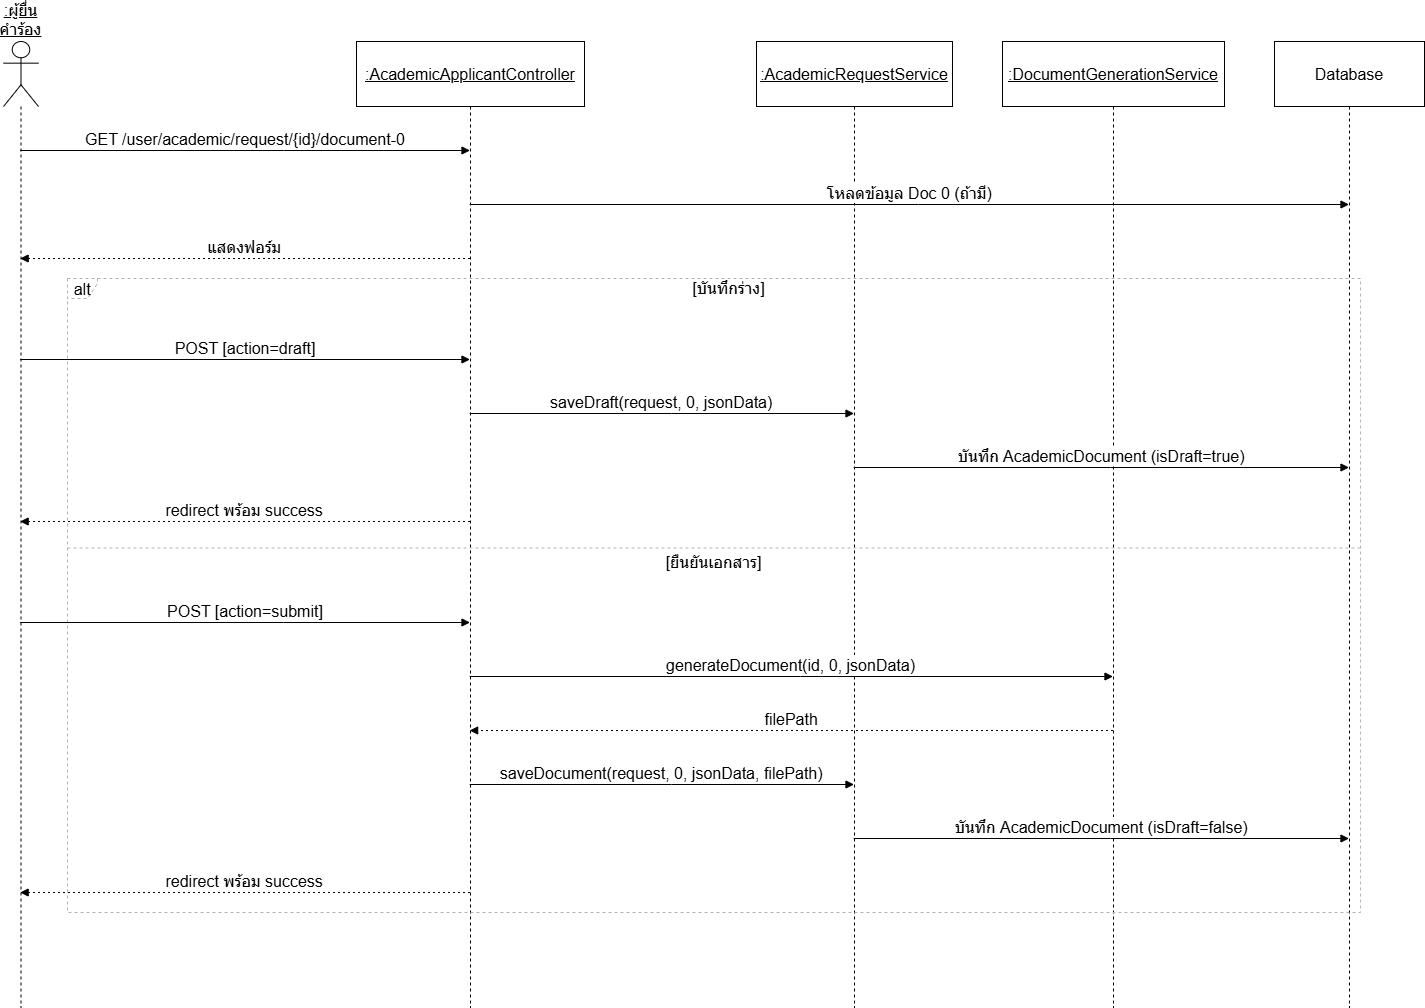

The diagram above was exported from draw.io. Its source (the exported page's mxGraphModel, read from the mxfile embedded in the PNG):
<mxGraphModel dx="1389" dy="1931" grid="1" gridSize="10" guides="1" tooltips="1" connect="1" arrows="1" fold="1" page="1" pageScale="1" pageWidth="850" pageHeight="1100" math="0" shadow="0">
  <root>
    <mxCell id="0" />
    <mxCell id="1" parent="0" />
    <mxCell id="71Y2s1K44Xlg8L3ID8h7-1" parent="1" style="shape=umlLifeline;perimeter=lifelinePerimeter;whiteSpace=wrap;container=1;dropTarget=0;collapsible=0;recursiveResize=0;outlineConnect=0;portConstraint=eastwest;newEdgeStyle={&quot;edgeStyle&quot;:&quot;elbowEdgeStyle&quot;,&quot;elbow&quot;:&quot;vertical&quot;,&quot;curved&quot;:0,&quot;rounded&quot;:0};participant=umlActor;verticalAlign=bottom;labelPosition=center;verticalLabelPosition=top;align=center;size=65;fontSize=16;fontStyle=4" value=":ผู้ยื่นคำร้อง" vertex="1">
      <mxGeometry height="966" width="35" x="20" y="20" as="geometry" />
    </mxCell>
    <mxCell id="71Y2s1K44Xlg8L3ID8h7-2" parent="1" style="shape=umlLifeline;perimeter=lifelinePerimeter;whiteSpace=wrap;container=1;dropTarget=0;collapsible=0;recursiveResize=0;outlineConnect=0;portConstraint=eastwest;newEdgeStyle={&quot;edgeStyle&quot;:&quot;elbowEdgeStyle&quot;,&quot;elbow&quot;:&quot;vertical&quot;,&quot;curved&quot;:0,&quot;rounded&quot;:0};size=65;fontSize=16;fontStyle=4" value=":AcademicApplicantController" vertex="1">
      <mxGeometry height="966" width="228" x="373" y="20" as="geometry" />
    </mxCell>
    <mxCell id="71Y2s1K44Xlg8L3ID8h7-3" parent="1" style="shape=umlLifeline;perimeter=lifelinePerimeter;whiteSpace=wrap;container=1;dropTarget=0;collapsible=0;recursiveResize=0;outlineConnect=0;portConstraint=eastwest;newEdgeStyle={&quot;edgeStyle&quot;:&quot;elbowEdgeStyle&quot;,&quot;elbow&quot;:&quot;vertical&quot;,&quot;curved&quot;:0,&quot;rounded&quot;:0};size=65;fontSize=16;fontStyle=4" value=":AcademicRequestService" vertex="1">
      <mxGeometry height="966" width="196" x="773" y="20" as="geometry" />
    </mxCell>
    <mxCell id="71Y2s1K44Xlg8L3ID8h7-4" parent="1" style="shape=umlLifeline;perimeter=lifelinePerimeter;whiteSpace=wrap;container=1;dropTarget=0;collapsible=0;recursiveResize=0;outlineConnect=0;portConstraint=eastwest;newEdgeStyle={&quot;edgeStyle&quot;:&quot;elbowEdgeStyle&quot;,&quot;elbow&quot;:&quot;vertical&quot;,&quot;curved&quot;:0,&quot;rounded&quot;:0};size=65;fontSize=16;fontStyle=4" value=":DocumentGenerationService" vertex="1">
      <mxGeometry height="966" width="222" x="1019" y="20" as="geometry" />
    </mxCell>
    <mxCell id="71Y2s1K44Xlg8L3ID8h7-5" parent="1" style="shape=umlLifeline;perimeter=lifelinePerimeter;whiteSpace=wrap;container=1;dropTarget=0;collapsible=0;recursiveResize=0;outlineConnect=0;portConstraint=eastwest;newEdgeStyle={&quot;edgeStyle&quot;:&quot;elbowEdgeStyle&quot;,&quot;elbow&quot;:&quot;vertical&quot;,&quot;curved&quot;:0,&quot;rounded&quot;:0};size=65;fontSize=16;" value="Database" vertex="1">
      <mxGeometry height="966" width="150" x="1291" y="20" as="geometry" />
    </mxCell>
    <mxCell id="71Y2s1K44Xlg8L3ID8h7-6" parent="1" style="shape=umlFrame;dashed=1;pointerEvents=0;dropTarget=0;strokeColor=#B3B3B3;height=20;width=30;fontSize=16;" value="alt" vertex="1">
      <mxGeometry height="634" width="1293" x="84" y="257" as="geometry" />
    </mxCell>
    <mxCell id="71Y2s1K44Xlg8L3ID8h7-7" parent="71Y2s1K44Xlg8L3ID8h7-6" style="text;strokeColor=none;fillColor=none;align=center;verticalAlign=middle;whiteSpace=wrap;fontSize=16;" value="[บันทึกร่าง]" vertex="1">
      <mxGeometry height="20" width="1263" x="30" as="geometry" />
    </mxCell>
    <mxCell id="71Y2s1K44Xlg8L3ID8h7-8" parent="71Y2s1K44Xlg8L3ID8h7-6" style="shape=line;dashed=1;whiteSpace=wrap;verticalAlign=top;labelPosition=center;verticalLabelPosition=middle;align=center;strokeColor=#B3B3B3;fontSize=16;" value="[ยืนยันเอกสาร]" vertex="1">
      <mxGeometry height="3" width="1293" y="268" as="geometry" />
    </mxCell>
    <mxCell id="71Y2s1K44Xlg8L3ID8h7-9" edge="1" parent="1" source="71Y2s1K44Xlg8L3ID8h7-1" style="verticalAlign=bottom;edgeStyle=elbowEdgeStyle;elbow=vertical;curved=0;rounded=0;endArrow=block;fontSize=16;" target="71Y2s1K44Xlg8L3ID8h7-2" value="GET /user/academic/request/{id}/document-0">
      <mxGeometry relative="1" as="geometry">
        <Array as="points">
          <mxPoint x="300" y="129" />
        </Array>
      </mxGeometry>
    </mxCell>
    <mxCell id="71Y2s1K44Xlg8L3ID8h7-10" edge="1" parent="1" source="71Y2s1K44Xlg8L3ID8h7-2" style="verticalAlign=bottom;edgeStyle=elbowEdgeStyle;elbow=vertical;curved=0;rounded=0;endArrow=block;fontSize=16;" target="71Y2s1K44Xlg8L3ID8h7-5" value="โหลดข้อมูล Doc 0 (ถ้ามี)">
      <mxGeometry relative="1" as="geometry">
        <Array as="points">
          <mxPoint x="935" y="183" />
        </Array>
      </mxGeometry>
    </mxCell>
    <mxCell id="71Y2s1K44Xlg8L3ID8h7-11" edge="1" parent="1" source="71Y2s1K44Xlg8L3ID8h7-2" style="verticalAlign=bottom;edgeStyle=elbowEdgeStyle;elbow=vertical;curved=0;rounded=0;dashed=1;dashPattern=2 3;endArrow=block;fontSize=16;" target="71Y2s1K44Xlg8L3ID8h7-1" value="แสดงฟอร์ม">
      <mxGeometry relative="1" as="geometry">
        <Array as="points">
          <mxPoint x="303" y="237" />
        </Array>
      </mxGeometry>
    </mxCell>
    <mxCell id="71Y2s1K44Xlg8L3ID8h7-12" edge="1" parent="1" source="71Y2s1K44Xlg8L3ID8h7-1" style="verticalAlign=bottom;edgeStyle=elbowEdgeStyle;elbow=vertical;curved=0;rounded=0;endArrow=block;fontSize=16;" target="71Y2s1K44Xlg8L3ID8h7-2" value="POST [action=draft]">
      <mxGeometry relative="1" as="geometry">
        <Array as="points">
          <mxPoint x="300" y="338" />
        </Array>
      </mxGeometry>
    </mxCell>
    <mxCell id="71Y2s1K44Xlg8L3ID8h7-13" edge="1" parent="1" source="71Y2s1K44Xlg8L3ID8h7-2" style="verticalAlign=bottom;edgeStyle=elbowEdgeStyle;elbow=vertical;curved=0;rounded=0;endArrow=block;fontSize=16;" target="71Y2s1K44Xlg8L3ID8h7-3" value="saveDraft(request, 0, jsonData)">
      <mxGeometry relative="1" as="geometry">
        <Array as="points">
          <mxPoint x="688" y="392" />
        </Array>
      </mxGeometry>
    </mxCell>
    <mxCell id="71Y2s1K44Xlg8L3ID8h7-14" edge="1" parent="1" source="71Y2s1K44Xlg8L3ID8h7-3" style="verticalAlign=bottom;edgeStyle=elbowEdgeStyle;elbow=vertical;curved=0;rounded=0;endArrow=block;fontSize=16;" target="71Y2s1K44Xlg8L3ID8h7-5" value="บันทึก AcademicDocument (isDraft=true)">
      <mxGeometry relative="1" as="geometry">
        <Array as="points">
          <mxPoint x="1127" y="446" />
        </Array>
      </mxGeometry>
    </mxCell>
    <mxCell id="71Y2s1K44Xlg8L3ID8h7-15" edge="1" parent="1" source="71Y2s1K44Xlg8L3ID8h7-2" style="verticalAlign=bottom;edgeStyle=elbowEdgeStyle;elbow=vertical;curved=0;rounded=0;dashed=1;dashPattern=2 3;endArrow=block;fontSize=16;" target="71Y2s1K44Xlg8L3ID8h7-1" value="redirect พร้อม success">
      <mxGeometry relative="1" as="geometry">
        <Array as="points">
          <mxPoint x="303" y="500" />
        </Array>
      </mxGeometry>
    </mxCell>
    <mxCell id="71Y2s1K44Xlg8L3ID8h7-16" edge="1" parent="1" source="71Y2s1K44Xlg8L3ID8h7-1" style="verticalAlign=bottom;edgeStyle=elbowEdgeStyle;elbow=vertical;curved=0;rounded=0;endArrow=block;fontSize=16;" target="71Y2s1K44Xlg8L3ID8h7-2" value="POST [action=submit]">
      <mxGeometry relative="1" as="geometry">
        <Array as="points">
          <mxPoint x="300" y="601" />
        </Array>
      </mxGeometry>
    </mxCell>
    <mxCell id="71Y2s1K44Xlg8L3ID8h7-17" edge="1" parent="1" source="71Y2s1K44Xlg8L3ID8h7-2" style="verticalAlign=bottom;edgeStyle=elbowEdgeStyle;elbow=vertical;curved=0;rounded=0;endArrow=block;fontSize=16;" target="71Y2s1K44Xlg8L3ID8h7-4" value="generateDocument(id, 0, jsonData)">
      <mxGeometry relative="1" as="geometry">
        <Array as="points">
          <mxPoint x="817" y="655" />
        </Array>
      </mxGeometry>
    </mxCell>
    <mxCell id="71Y2s1K44Xlg8L3ID8h7-18" edge="1" parent="1" source="71Y2s1K44Xlg8L3ID8h7-4" style="verticalAlign=bottom;edgeStyle=elbowEdgeStyle;elbow=vertical;curved=0;rounded=0;dashed=1;dashPattern=2 3;endArrow=block;fontSize=16;" target="71Y2s1K44Xlg8L3ID8h7-2" value="filePath">
      <mxGeometry relative="1" as="geometry">
        <Array as="points">
          <mxPoint x="820" y="709" />
        </Array>
      </mxGeometry>
    </mxCell>
    <mxCell id="71Y2s1K44Xlg8L3ID8h7-19" edge="1" parent="1" source="71Y2s1K44Xlg8L3ID8h7-2" style="verticalAlign=bottom;edgeStyle=elbowEdgeStyle;elbow=vertical;curved=0;rounded=0;endArrow=block;fontSize=16;" target="71Y2s1K44Xlg8L3ID8h7-3" value="saveDocument(request, 0, jsonData, filePath)">
      <mxGeometry relative="1" as="geometry">
        <Array as="points">
          <mxPoint x="688" y="763" />
        </Array>
      </mxGeometry>
    </mxCell>
    <mxCell id="71Y2s1K44Xlg8L3ID8h7-20" edge="1" parent="1" source="71Y2s1K44Xlg8L3ID8h7-3" style="verticalAlign=bottom;edgeStyle=elbowEdgeStyle;elbow=vertical;curved=0;rounded=0;endArrow=block;fontSize=16;" target="71Y2s1K44Xlg8L3ID8h7-5" value="บันทึก AcademicDocument (isDraft=false)">
      <mxGeometry relative="1" as="geometry">
        <Array as="points">
          <mxPoint x="1127" y="817" />
        </Array>
      </mxGeometry>
    </mxCell>
    <mxCell id="71Y2s1K44Xlg8L3ID8h7-21" edge="1" parent="1" source="71Y2s1K44Xlg8L3ID8h7-2" style="verticalAlign=bottom;edgeStyle=elbowEdgeStyle;elbow=vertical;curved=0;rounded=0;dashed=1;dashPattern=2 3;endArrow=block;fontSize=16;" target="71Y2s1K44Xlg8L3ID8h7-1" value="redirect พร้อม success">
      <mxGeometry relative="1" as="geometry">
        <Array as="points">
          <mxPoint x="303" y="871" />
        </Array>
      </mxGeometry>
    </mxCell>
  </root>
</mxGraphModel>